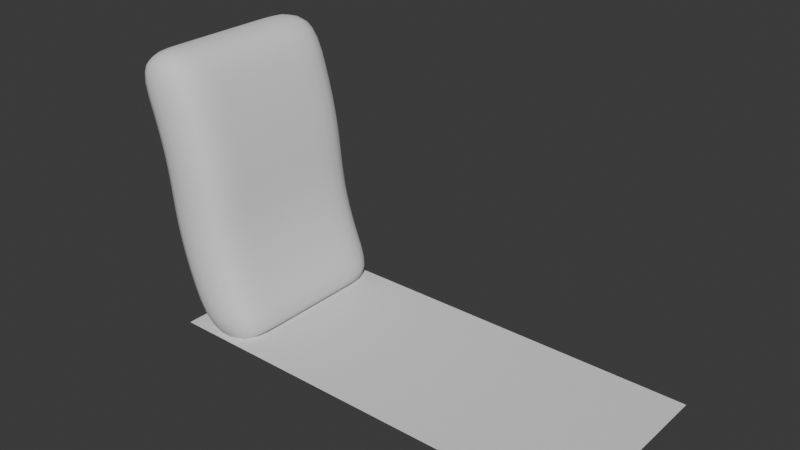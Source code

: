# Source: IceWaterfall.blend  (saved by Blender 4.0.36; exported with 4.5.12 LTS)
import bpy
from mathutils import Matrix  # noqa: F401  (used for matrix-valued properties, if any)

bpy.ops.wm.read_factory_settings(use_empty=True)
scene = bpy.context.scene
scene.name = 'Scene'

# ---- collections
col_collection = bpy.data.collections.new('Collection'); scene.collection.children.link(col_collection)

# ---- world
world_world = bpy.data.worlds.new('World'); scene.world = world_world
world_world.use_nodes = True; world_world.node_tree.nodes.clear()
_N = world_world.node_tree.nodes; _L = world_world.node_tree.links
n0 = _N.new('ShaderNodeOutputWorld'); n0.name = 'World Output'; n0.location = (300, 300)
n1 = _N.new('ShaderNodeBackground'); n1.name = 'Background'; n1.location = (10, 300)
n1.inputs[0].default_value = (0.05088, 0.05088, 0.05088, 1.0)
_L.new(n1.outputs[0], n0.inputs[0])
n0.is_active_output = True
world_world.color = (0.05088, 0.05088, 0.05088)
world_world.use_sun_shadow = False
world_world.sun_shadow_jitter_overblur = 0.0

# ---- meshes
me_cube_001 = bpy.data.meshes.new('Cube.001')
me_cube_001.from_pydata([(0.1402, -1.78, -2.626), (-1.287, -1.78, 2.376), (0.1402, 1.78, -2.626), (-1.287, 1.78, 2.376), (1.388, -1.78, -2.406), (-0.05126, -1.78, 2.655), (1.388, 1.78, -2.406), (-0.05125, 1.78, 2.655), (-0.3407, -1.78, -1.587), (-0.6334, -1.78, -0.5032), (-0.6929, -1.78, 0.5006), (-0.949, -1.78, 1.453), (-0.949, 1.78, 1.453), (-0.6929, 1.78, 0.5006), (-0.6334, 1.78, -0.5032), (-0.3407, 1.78, -1.587), (0.3023, 1.78, 1.651), (0.5729, 1.78, 0.5512), (0.6334, 1.78, -0.5032), (0.9227, 1.78, -1.495), (0.3023, -1.78, 1.651), (0.5729, -1.78, 0.5512), (0.6334, -1.78, -0.5032), (0.9227, -1.78, -1.495), (0.1402, 0.8898, -2.626), (0.1402, 1.481e-08, -2.626), (0.1402, -0.8898, -2.626), (-1.287, -0.8898, 2.376), (-1.287, 1.874e-08, 2.376), (-1.287, 0.8898, 2.376), (1.388, -0.8898, -2.406), (1.388, -1.481e-08, -2.406), (1.388, 0.8898, -2.406), (-0.05125, 0.8898, 2.655), (-0.05125, -1.874e-08, 2.655), (-0.05125, -0.8898, 2.655), (0.9227, 0.8898, -1.495), (0.9227, -1.917e-09, -1.495), (0.9227, -0.8898, -1.495), (0.6334, 0.8898, -0.5032), (0.6334, 0.0, -0.5032), (0.6334, -0.8898, -0.5032), (0.5729, 0.8898, 0.5512), (0.5729, -6.46e-09, 0.5512), (0.5729, -0.8898, 0.5512), (0.3023, 0.8898, 1.651), (0.3023, -1.895e-08, 1.651), (0.3023, -0.8898, 1.651), (-0.3407, -0.8898, -1.587), (-0.3407, 1.048e-08, -1.587), (-0.3407, 0.8898, -1.587), (-0.6334, -0.8898, -0.5032), (-0.6334, 0.0, -0.5032), (-0.6334, 0.8898, -0.5032), (-0.6929, -0.8898, 0.5006), (-0.6929, 3.439e-10, 0.5006), (-0.6929, 0.8898, 0.5006), (-0.949, -0.8898, 1.453), (-0.949, 7.621e-09, 1.453), (-0.949, 0.8898, 1.453)], [], [(59, 29, 3, 12), (12, 3, 7, 16), (47, 35, 5, 20), (20, 5, 1, 11), (26, 30, 4, 0), (35, 27, 1, 5), (4, 23, 8, 0), (23, 22, 9, 8), (22, 21, 10, 9), (21, 20, 11, 10), (30, 38, 23, 4), (38, 41, 22, 23), (41, 44, 21, 22), (44, 47, 20, 21), (2, 15, 19, 6), (15, 14, 18, 19), (14, 13, 17, 18), (13, 12, 16, 17), (24, 50, 15, 2), (50, 53, 14, 15), (53, 56, 13, 14), (56, 59, 12, 13), (10, 11, 57, 54), (54, 57, 58, 55), (55, 58, 59, 56), (9, 10, 54, 51), (51, 54, 55, 52), (52, 55, 56, 53), (8, 9, 51, 48), (48, 51, 52, 49), (49, 52, 53, 50), (0, 8, 48, 26), (26, 48, 49, 25), (25, 49, 50, 24), (17, 16, 45, 42), (42, 45, 46, 43), (43, 46, 47, 44), (18, 17, 42, 39), (39, 42, 43, 40), (40, 43, 44, 41), (19, 18, 39, 36), (36, 39, 40, 37), (37, 40, 41, 38), (6, 19, 36, 32), (32, 36, 37, 31), (31, 37, 38, 30), (7, 3, 29, 33), (33, 29, 28, 34), (34, 28, 27, 35), (2, 6, 32, 24), (24, 32, 31, 25), (25, 31, 30, 26), (16, 7, 33, 45), (45, 33, 34, 46), (46, 34, 35, 47), (11, 1, 27, 57), (57, 27, 28, 58), (58, 28, 29, 59)])
me_cube_001.polygons.foreach_set('use_smooth', [True] * 58)
_uv = me_cube_001.uv_layers.new(name='UVMap')
_uv.uv.foreach_set('vector', [-0.6347, 1.014, -0.6347, 1.262, -0.3783, 1.262, -0.3783, 1.014, -0.3783, 1.014, -0.3783, 1.262, -0.01332, 1.262, -0.01332, 1.014, 0.7558, 1.014, 0.7558, 1.262, 1.012, 1.262, 1.012, 1.014, 1.012, 1.014, 1.012, 1.262, 1.377, 1.262, 1.377, 1.014, 0.7558, -0.3222, 0.7558, -0.01559, 1.012, -0.01559, 1.012, -0.3222, 0.7558, 1.262, 0.7558, 1.568, 1.012, 1.568, 1.012, 1.262, 1.012, -0.01559, 1.012, 0.2467, 1.377, 0.2467, 1.377, -0.01559, 1.012, 0.2467, 1.012, 0.5077, 1.377, 0.5077, 1.377, 0.2467, 1.012, 0.5077, 1.012, 0.7572, 1.377, 0.7572, 1.377, 0.5077, 1.012, 0.7572, 1.012, 1.014, 1.377, 1.014, 1.377, 0.7572, 0.7558, -0.01559, 0.7558, 0.2467, 1.012, 0.2467, 1.012, -0.01559, 0.7558, 0.2467, 0.7558, 0.5077, 1.012, 0.5077, 1.012, 0.2467, 0.7558, 0.5077, 0.7558, 0.7572, 1.012, 0.7572, 1.012, 0.5077, 0.7558, 0.7572, 0.7558, 1.014, 1.012, 1.014, 1.012, 0.7572, -0.3783, -0.01559, -0.3783, 0.2467, -0.01332, 0.2467, -0.01332, -0.01559, -0.3783, 0.2467, -0.3783, 0.5077, -0.01332, 0.5077, -0.01332, 0.2467, -0.3783, 0.5077, -0.3783, 0.7572, -0.01332, 0.7572, -0.01332, 0.5077, -0.3783, 0.7572, -0.3783, 1.014, -0.01332, 1.014, -0.01332, 0.7572, -0.6347, -0.01559, -0.6347, 0.2467, -0.3783, 0.2467, -0.3783, -0.01559, -0.6347, 0.2467, -0.6347, 0.5077, -0.3783, 0.5077, -0.3783, 0.2467, -0.6347, 0.5077, -0.6347, 0.7572, -0.3783, 0.7572, -0.3783, 0.5077, -0.6347, 0.7572, -0.6347, 1.014, -0.3783, 1.014, -0.3783, 0.7572, 1.377, 0.7572, 1.377, 1.014, 1.633, 1.014, 1.633, 0.7572, 0.7558, -1.095, 0.7558, -1.351, 0.4994, -1.351, 0.4994, -1.095, 0.4994, -1.095, 0.4994, -1.351, 0.243, -1.351, 0.243, -1.095, 1.377, 0.5077, 1.377, 0.7572, 1.633, 0.7572, 1.633, 0.5077, 0.7558, -0.8455, 0.7558, -1.095, 0.4994, -1.095, 0.4994, -0.8455, 0.4994, -0.8455, 0.4994, -1.095, 0.243, -1.095, 0.243, -0.8455, 1.377, 0.2467, 1.377, 0.5077, 1.633, 0.5077, 1.633, 0.2467, 0.7558, -0.5845, 0.7558, -0.8455, 0.4994, -0.8455, 0.4994, -0.5845, 0.4994, -0.5845, 0.4994, -0.8455, 0.243, -0.8455, 0.243, -0.5845, 1.377, -0.01559, 1.377, 0.2467, 1.633, 0.2467, 1.633, -0.01559, 0.7558, -0.3222, 0.7558, -0.5845, 0.4994, -0.5845, 0.4994, -0.3222, 0.4994, -0.3222, 0.4994, -0.5845, 0.243, -0.5845, 0.243, -0.3222, -0.01332, 0.7572, -0.01332, 1.014, 0.243, 1.014, 0.243, 0.7572, 0.243, 0.7572, 0.243, 1.014, 0.4994, 1.014, 0.4994, 0.7572, 0.4994, 0.7572, 0.4994, 1.014, 0.7558, 1.014, 0.7558, 0.7572, -0.01332, 0.5077, -0.01332, 0.7572, 0.243, 0.7572, 0.243, 0.5077, 0.243, 0.5077, 0.243, 0.7572, 0.4994, 0.7572, 0.4994, 0.5077, 0.4994, 0.5077, 0.4994, 0.7572, 0.7558, 0.7572, 0.7558, 0.5077, -0.01332, 0.2467, -0.01332, 0.5077, 0.243, 0.5077, 0.243, 0.2467, 0.243, 0.2467, 0.243, 0.5077, 0.4994, 0.5077, 0.4994, 0.2467, 0.4994, 0.2467, 0.4994, 0.5077, 0.7558, 0.5077, 0.7558, 0.2467, -0.01332, -0.01559, -0.01332, 0.2467, 0.243, 0.2467, 0.243, -0.01559, 0.243, -0.01559, 0.243, 0.2467, 0.4994, 0.2467, 0.4994, -0.01559, 0.4994, -0.01559, 0.4994, 0.2467, 0.7558, 0.2467, 0.7558, -0.01559, -0.01332, 1.262, -0.01332, 1.568, 0.243, 1.568, 0.243, 1.262, 0.243, 1.262, 0.243, 1.568, 0.4994, 1.568, 0.4994, 1.262, 0.4994, 1.262, 0.4994, 1.568, 0.7558, 1.568, 0.7558, 1.262, -0.01332, -0.3222, -0.01332, -0.01559, 0.243, -0.01559, 0.243, -0.3222, 0.243, -0.3222, 0.243, -0.01559, 0.4994, -0.01559, 0.4994, -0.3222, 0.4994, -0.3222, 0.4994, -0.01559, 0.7558, -0.01559, 0.7558, -0.3222, -0.01332, 1.014, -0.01332, 1.262, 0.243, 1.262, 0.243, 1.014, 0.243, 1.014, 0.243, 1.262, 0.4994, 1.262, 0.4994, 1.014, 0.4994, 1.014, 0.4994, 1.262, 0.7558, 1.262, 0.7558, 1.014, 1.012, 1.816, 1.012, 1.568, 0.7558, 1.568, 0.7558, 1.816, 0.7558, 1.816, 0.7558, 1.568, 0.4994, 1.568, 0.4994, 1.816, 0.4994, 1.816, 0.4994, 1.568, 0.243, 1.568, 0.243, 1.816])
me_cube_001.update()
me_plane = bpy.data.meshes.new('Plane')
me_plane.from_pydata([(-0.2505, -1.69, -2.371), (7.619, -1.69, -2.371), (-0.2505, 1.69, -2.371), (7.619, 1.69, -2.371)], [], [(0, 1, 3, 2)])
_uv = me_plane.uv_layers.new(name='UVMap')
_uv.uv.foreach_set('vector', [-0.5496, 1.797, -0.5496, 0.7572, -1.067, 0.7572, -1.067, 1.797])
me_plane.update()

# ---- objects
ob_cube = bpy.data.objects.new('Cube', me_cube_001)
ob_plane = bpy.data.objects.new('Plane', me_plane)

# ---- transforms, parenting, visibility, modifiers, constraints
ob_cube.location = (0.0, 0.0, 2.372)
_m = ob_cube.modifiers.new('Subdivision', 'SUBSURF')
_m.levels = 2
ob_plane.location = (0.0, 0.0, 2.372)

# ---- collection membership
col_collection.objects.link(ob_cube)
col_collection.objects.link(ob_plane)

# ---- scene / render settings (as saved in the file)
scene.frame_start = 1; scene.frame_end = 250; scene.frame_set(1)
scene.render.engine = 'BLENDER_EEVEE_NEXT'
scene.cycles.sampling_pattern = 'TABULATED_SOBOL'
bpy.context.view_layer.update()

# ---- added for rendering (the .blend has no active camera and no usable light): camera, sun
cam_auto = bpy.data.cameras.new('AutoCamera')
cam_auto.lens = 50.0
cam_auto.sensor_width = 36.0
cam_auto.clip_end = 1000.0
ob_auto_camera = bpy.data.objects.new('AutoCamera', cam_auto)
scene.collection.objects.link(ob_auto_camera)
ob_auto_camera.location = (13.2966, -12.1565, 10.4911)
ob_auto_camera.rotation_euler = (1.09748, -7.21219e-08, 0.694738)
scene.camera = ob_auto_camera
light_auto_sun = bpy.data.lights.new('AutoSun', 'SUN')
light_auto_sun.energy = 3.0
light_auto_sun.angle = 0.0523599
ob_auto_sun = bpy.data.objects.new('AutoSun', light_auto_sun)
scene.collection.objects.link(ob_auto_sun)
ob_auto_sun.rotation_euler = (0.872665, 0.174533, 0.523599)
bpy.context.view_layer.update()
